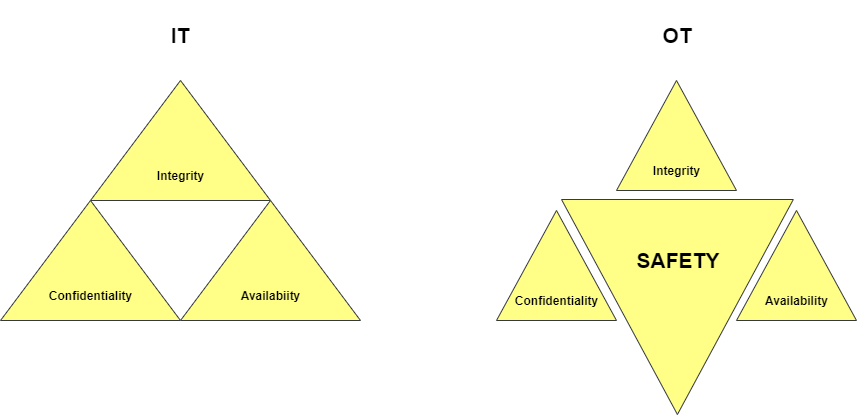

The diagram above was exported from draw.io. Its source (the exported page's mxGraphModel, read from the mxfile embedded in the PNG):
<mxGraphModel dx="1416" dy="938" grid="1" gridSize="10" guides="1" tooltips="1" connect="1" arrows="1" fold="1" page="1" pageScale="1" pageWidth="827" pageHeight="1169" math="0" shadow="0">
  <root>
    <mxCell id="0" />
    <mxCell id="1" parent="0" />
    <mxCell id="uv-wdIs2kcLgrSGohbRV-4" value="&lt;br&gt;&lt;br&gt;&lt;br&gt;&lt;br&gt;&lt;br&gt;Integrity" style="verticalLabelPosition=middle;verticalAlign=middle;html=1;shape=mxgraph.basic.acute_triangle;dx=0.5;labelPosition=center;align=center;fillColor=#ffff88;strokeColor=#36393d;fontStyle=1" vertex="1" parent="1">
      <mxGeometry x="144" y="370" width="180" height="120" as="geometry" />
    </mxCell>
    <mxCell id="uv-wdIs2kcLgrSGohbRV-7" value="&lt;br&gt;&lt;br&gt;&lt;br&gt;&lt;br&gt;&lt;br&gt;Confidentiality" style="verticalLabelPosition=middle;verticalAlign=middle;html=1;shape=mxgraph.basic.acute_triangle;dx=0.5;labelPosition=center;align=center;fillColor=#ffff88;strokeColor=#36393d;fontStyle=1" vertex="1" parent="1">
      <mxGeometry x="54" y="490" width="180" height="120" as="geometry" />
    </mxCell>
    <mxCell id="uv-wdIs2kcLgrSGohbRV-8" value="&lt;br&gt;&lt;br&gt;&lt;br&gt;&lt;br&gt;&lt;br&gt;Availabiity" style="verticalLabelPosition=middle;verticalAlign=middle;html=1;shape=mxgraph.basic.acute_triangle;dx=0.5;labelPosition=center;align=center;fillColor=#ffff88;strokeColor=#36393d;fontStyle=1" vertex="1" parent="1">
      <mxGeometry x="234" y="490" width="180" height="120" as="geometry" />
    </mxCell>
    <mxCell id="uv-wdIs2kcLgrSGohbRV-10" value="&lt;br&gt;&lt;br&gt;&lt;br&gt;&lt;br&gt;&lt;br&gt;Confidentiality" style="verticalLabelPosition=middle;verticalAlign=middle;html=1;shape=mxgraph.basic.acute_triangle;dx=0.5;labelPosition=center;align=center;fillColor=#ffff88;strokeColor=#36393d;fontStyle=1" vertex="1" parent="1">
      <mxGeometry x="550" y="500" width="120" height="110" as="geometry" />
    </mxCell>
    <mxCell id="uv-wdIs2kcLgrSGohbRV-12" value="&lt;br&gt;&lt;br&gt;&lt;br&gt;&lt;br&gt;&lt;br&gt;Availability" style="verticalLabelPosition=middle;verticalAlign=middle;html=1;shape=mxgraph.basic.acute_triangle;dx=0.5;labelPosition=center;align=center;fillColor=#ffff88;strokeColor=#36393d;fontStyle=1" vertex="1" parent="1">
      <mxGeometry x="790" y="500" width="120" height="110" as="geometry" />
    </mxCell>
    <mxCell id="uv-wdIs2kcLgrSGohbRV-13" value="&lt;br&gt;&lt;br&gt;&lt;br&gt;&lt;br&gt;&lt;br&gt;Integrity" style="verticalLabelPosition=middle;verticalAlign=middle;html=1;shape=mxgraph.basic.acute_triangle;dx=0.5;labelPosition=center;align=center;fillColor=#ffff88;strokeColor=#36393d;fontStyle=1" vertex="1" parent="1">
      <mxGeometry x="670" y="370" width="120" height="110" as="geometry" />
    </mxCell>
    <mxCell id="uv-wdIs2kcLgrSGohbRV-14" value="" style="verticalLabelPosition=middle;verticalAlign=middle;html=1;shape=mxgraph.basic.acute_triangle;dx=0.5;labelPosition=center;align=center;fillColor=#ffff88;strokeColor=#36393d;fontStyle=1;rotation=-180;" vertex="1" parent="1">
      <mxGeometry x="615" y="489" width="231.81" height="215" as="geometry" />
    </mxCell>
    <mxCell id="uv-wdIs2kcLgrSGohbRV-15" value="&lt;b style=&quot;font-size: 21px;&quot;&gt;SAFETY&lt;/b&gt;" style="text;html=1;align=center;verticalAlign=middle;whiteSpace=wrap;rounded=0;fontSize=21;" vertex="1" parent="1">
      <mxGeometry x="661.9100000000001" y="515" width="140" height="70" as="geometry" />
    </mxCell>
    <mxCell id="uv-wdIs2kcLgrSGohbRV-17" value="&lt;b style=&quot;font-size: 21px;&quot;&gt;IT&lt;/b&gt;" style="text;html=1;align=center;verticalAlign=middle;whiteSpace=wrap;rounded=0;fontSize=21;" vertex="1" parent="1">
      <mxGeometry x="164.00000000000006" y="290" width="140" height="70" as="geometry" />
    </mxCell>
    <mxCell id="uv-wdIs2kcLgrSGohbRV-18" value="&lt;b style=&quot;font-size: 21px;&quot;&gt;OT&lt;/b&gt;" style="text;html=1;align=center;verticalAlign=middle;whiteSpace=wrap;rounded=0;fontSize=21;" vertex="1" parent="1">
      <mxGeometry x="660.9100000000001" y="290" width="140" height="70" as="geometry" />
    </mxCell>
  </root>
</mxGraphModel>